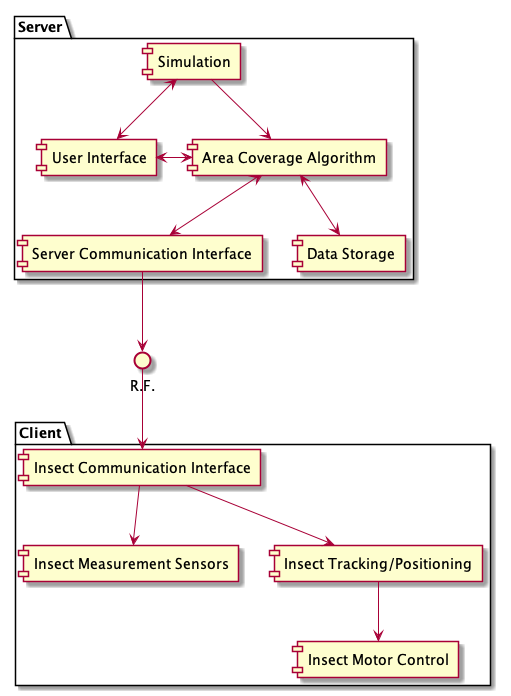

The diagram above was rendered by PlantUML. Its source (embedded in the PNG):
@startuml
package "Server" {
    [Simulation]
    [Area Coverage Algorithm]
    [User Interface]
    [Server Communication Interface]
    [Data Storage]
}

[Simulation] --> [Area Coverage Algorithm]
[Area Coverage Algorithm] <--> [Server Communication Interface]
[Area Coverage Algorithm] <--> [Data Storage]
[User Interface] <-right-> [Area Coverage Algorithm]
[Simulation] <--> [User Interface]

package "Client" {
    [Insect Communication Interface]
    [Insect Measurement Sensors]
    [Insect Motor Control]
    [Insect Tracking/Positioning]
}

[Insect Communication Interface] --> [Insect Measurement Sensors]
[Insect Tracking/Positioning] --> [Insect Motor Control]
[Insect Communication Interface] --> [Insect Tracking/Positioning]

[Server Communication Interface] --> R.F.
R.F. --> [Insect Communication Interface]

@enduml